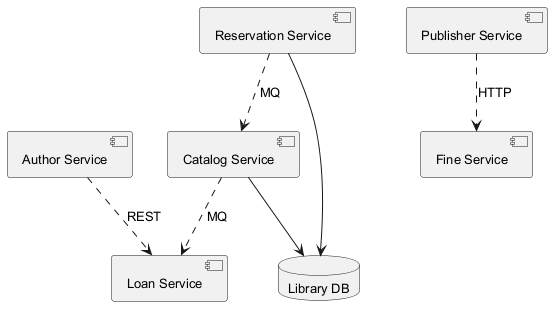

The diagram above was rendered by PlantUML. Its source (embedded in the PNG):
@startuml
skinparam backgroundColor #FFFFFF
skinparam classBackgroundColor #E8F4FA
skinparam classBorderColor #2C7DA0
skinparam defaultFontSize 13
component "Loan Service" as C_LoanService
component "Fine Service" as C_FineService
component "Catalog Service" as C_CatalogService
component "Author Service" as C_AuthorService
component "Publisher Service" as C_PublisherService
component "Reservation Service" as C_ReservationService
database "Library DB" as DB_library
C_CatalogService --> DB_library
C_ReservationService --> DB_library
C_CatalogService ..> C_LoanService : MQ
C_ReservationService ..> C_CatalogService : MQ
C_AuthorService ..> C_LoanService : REST
C_PublisherService ..> C_FineService : HTTP
@enduml